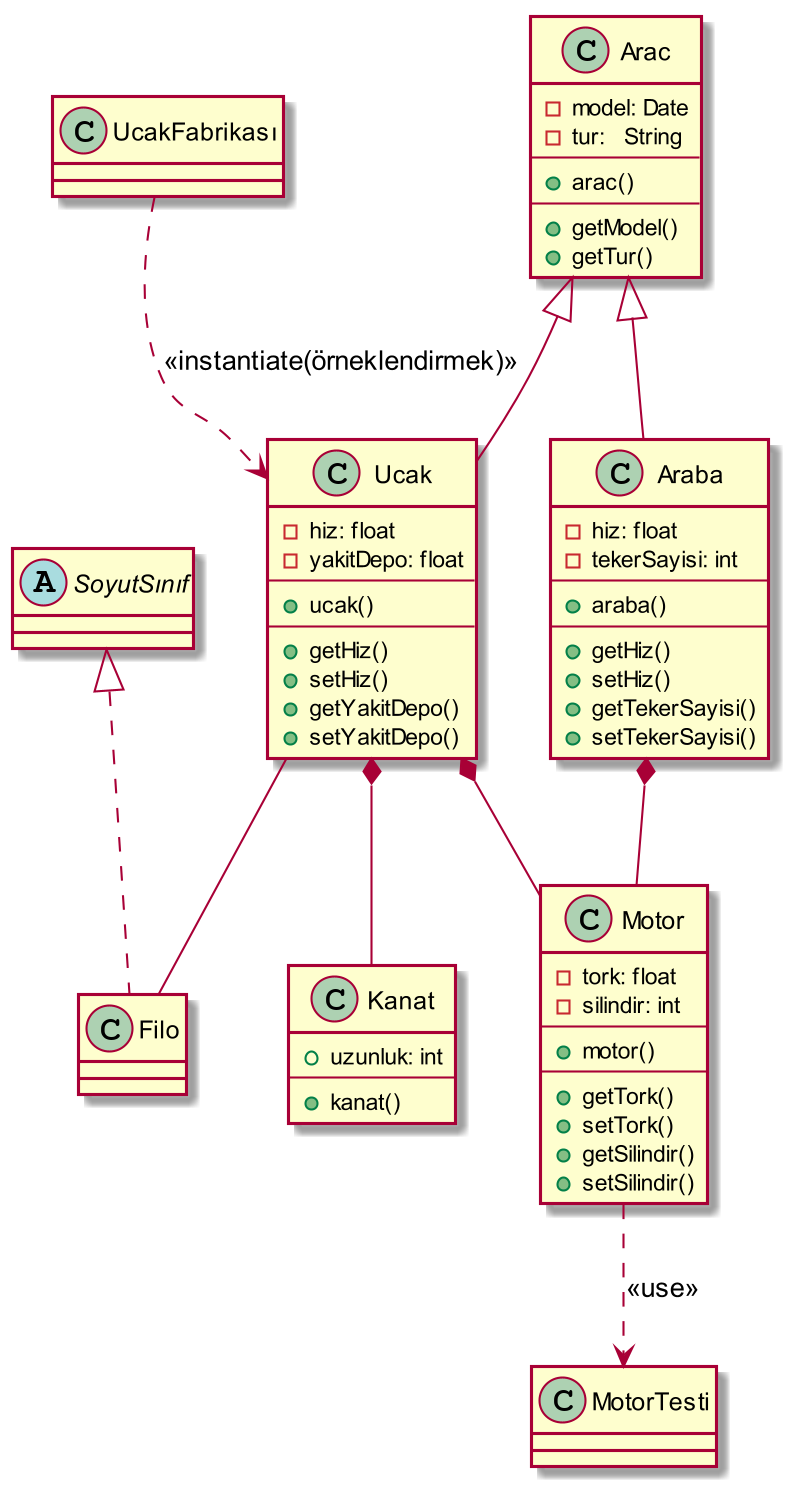

The diagram above was rendered by PlantUML. Its source (embedded in the PNG):
@startuml
skinparam dpi 200



class Arac{
    -model: Date
    -tur:   String
    --
    +arac()
    --
    +getModel()
    +getTur()
}

class Ucak{
    -hiz: float
    -yakitDepo: float
    --
    +ucak()
    --
    +getHiz()
    +setHiz()
    +getYakitDepo()
    +setYakitDepo()
}


class Araba{
    -hiz: float
    -tekerSayisi: int
    --
    +araba()
    --
    +getHiz()
    +setHiz()
    +getTekerSayisi()
    +setTekerSayisi()
}

class Motor{
    -tork: float
    -silindir: int
    --
    +motor()
    --
    +getTork()
    +setTork()
    +getSilindir()
    +setSilindir()
}

class Kanat{
    +uzunluk: int
    --
    +kanat()
}

Arac <|-- Ucak
Arac <|-- Araba

Ucak *-- Motor
Ucak *-- Kanat

Araba *-- Motor

UcakFabrikası ..> Ucak  : <<instantiate(örneklendirmek)>>


Motor ..> MotorTesti  : <<use>>

Ucak -- Filo

abstract class SoyutSınıf

SoyutSınıf <|.. Filo



@enduml